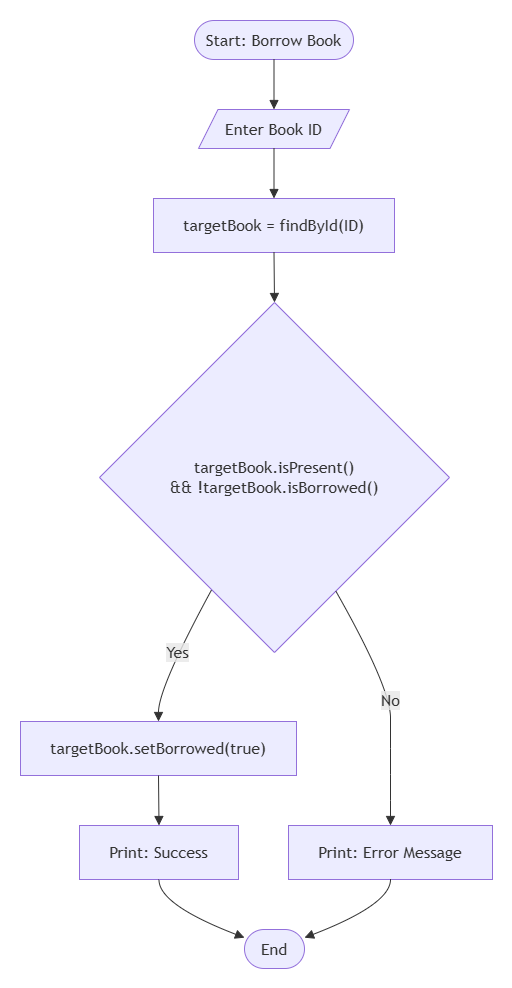

The diagram above was exported from draw.io. Its source (the exported page's mxGraphModel, read from the mxfile embedded in the PNG):
<mxGraphModel dx="1852" dy="1088" grid="1" gridSize="10" guides="1" tooltips="1" connect="1" arrows="1" fold="1" page="1" pageScale="1" pageWidth="850" pageHeight="1100" math="0" shadow="0">
  <root>
    <mxCell id="0" />
    <mxCell id="1" parent="0" />
    <UserObject label="" mermaidData="{&#10;  &quot;data&quot;: &quot;flowchart TD\n  A([Start: Borrow Book]) --&gt; B[/Enter Book ID/]\n  B --&gt; C[targetBook = findById(ID)]\n  C --&gt; D{targetBook.isPresent() &lt;br&gt; &amp;&amp; !targetBook.isBorrowed()}\n  D -- Yes --&gt; E[targetBook.setBorrowed(true)]\n  E --&gt; F[Print: Success]\n  F --&gt; G([End])\n  D -- No --&gt; H[Print: Error Message]\n  H --&gt; G&quot;,&#10;  &quot;config&quot;: null&#10;}" id="2">
      <mxCell connectable="0" parent="1" style="group;transparentBounds=1;editIcon=1;lockedGroup=0;groupPadding=20;" vertex="1">
        <mxGeometry as="geometry" />
      </mxCell>
    </UserObject>
    <UserObject label="Start: Borrow Book" mermaidId="n:A" mermaidBaseStyle="html=1;rounded=1;whiteSpace=wrap;arcSize=50;strokeWidth=1;fillColor=light-dark(#ECECFF,#1f2020);strokeColor=light-dark(#9370DB,#cccccc);fontColor=light-dark(#333333,#cccccc);fontFamily=Trebuchet MS,Verdana,Arial,sans-serif;fontSize=16;" mermaidBaseValue="Start: Borrow Book" id="3">
      <mxCell parent="2" style="html=1;rounded=1;whiteSpace=wrap;arcSize=50;strokeWidth=1;fillColor=light-dark(#ECECFF,#1f2020);strokeColor=light-dark(#9370DB,#cccccc);fontColor=light-dark(#333333,#cccccc);fontFamily=Trebuchet MS,Verdana,Arial,sans-serif;fontSize=16;" vertex="1">
        <mxGeometry height="39" width="159" x="194" y="20" as="geometry" />
      </mxCell>
    </UserObject>
    <UserObject label="Enter Book ID" mermaidId="n:B" mermaidBaseStyle="html=1;shape=parallelogram;perimeter=parallelogramPerimeter;fixedSize=1;size=19.5;strokeWidth=1;whiteSpace=wrap;fillColor=light-dark(#ECECFF,#1f2020);strokeColor=light-dark(#9370DB,#cccccc);fontColor=light-dark(#333333,#cccccc);fontFamily=Trebuchet MS,Verdana,Arial,sans-serif;fontSize=16;" mermaidBaseValue="Enter Book ID" id="4">
      <mxCell parent="2" style="html=1;shape=parallelogram;perimeter=parallelogramPerimeter;fixedSize=1;size=19.5;strokeWidth=1;whiteSpace=wrap;fillColor=light-dark(#ECECFF,#1f2020);strokeColor=light-dark(#9370DB,#cccccc);fontColor=light-dark(#333333,#cccccc);fontFamily=Trebuchet MS,Verdana,Arial,sans-serif;fontSize=16;" vertex="1">
        <mxGeometry height="39" width="151" x="198" y="109" as="geometry" />
      </mxCell>
    </UserObject>
    <UserObject label="targetBook = findById(ID)" mermaidId="n:C" mermaidBaseStyle="html=1;whiteSpace=wrap;strokeWidth=1;fillColor=light-dark(#ECECFF,#1f2020);strokeColor=light-dark(#9370DB,#cccccc);fontColor=light-dark(#333333,#cccccc);fontFamily=Trebuchet MS,Verdana,Arial,sans-serif;fontSize=16;" mermaidBaseValue="targetBook = findById(ID)" id="5">
      <mxCell parent="2" style="html=1;whiteSpace=wrap;strokeWidth=1;fillColor=light-dark(#ECECFF,#1f2020);strokeColor=light-dark(#9370DB,#cccccc);fontColor=light-dark(#333333,#cccccc);fontFamily=Trebuchet MS,Verdana,Arial,sans-serif;fontSize=16;" vertex="1">
        <mxGeometry height="54" width="241" x="153" y="198" as="geometry" />
      </mxCell>
    </UserObject>
    <UserObject label="targetBook.isPresent()&#10;&amp;&amp; !targetBook.isBorrowed()" mermaidId="n:D" mermaidBaseStyle="rhombus;html=1;strokeWidth=1;whiteSpace=wrap;fillColor=light-dark(#ECECFF,#1f2020);strokeColor=light-dark(#9370DB,#cccccc);fontColor=light-dark(#333333,#cccccc);fontFamily=Trebuchet MS,Verdana,Arial,sans-serif;fontSize=16;" mermaidBaseValue="targetBook.isPresent()&#10;&amp;&amp; !targetBook.isBorrowed()" id="6">
      <mxCell parent="2" style="rhombus;html=1;strokeWidth=1;whiteSpace=wrap;fillColor=light-dark(#ECECFF,#1f2020);strokeColor=light-dark(#9370DB,#cccccc);fontColor=light-dark(#333333,#cccccc);fontFamily=Trebuchet MS,Verdana,Arial,sans-serif;fontSize=16;" vertex="1">
        <mxGeometry height="350" width="350" x="99" y="302" as="geometry" />
      </mxCell>
    </UserObject>
    <UserObject label="targetBook.setBorrowed(true)" mermaidId="n:E" mermaidBaseStyle="html=1;whiteSpace=wrap;strokeWidth=1;fillColor=light-dark(#ECECFF,#1f2020);strokeColor=light-dark(#9370DB,#cccccc);fontColor=light-dark(#333333,#cccccc);fontFamily=Trebuchet MS,Verdana,Arial,sans-serif;fontSize=16;" mermaidBaseValue="targetBook.setBorrowed(true)" id="7">
      <mxCell parent="2" style="html=1;whiteSpace=wrap;strokeWidth=1;fillColor=light-dark(#ECECFF,#1f2020);strokeColor=light-dark(#9370DB,#cccccc);fontColor=light-dark(#333333,#cccccc);fontFamily=Trebuchet MS,Verdana,Arial,sans-serif;fontSize=16;" vertex="1">
        <mxGeometry height="54" width="276" x="20" y="721" as="geometry" />
      </mxCell>
    </UserObject>
    <UserObject label="Print: Success" mermaidId="n:F" mermaidBaseStyle="html=1;whiteSpace=wrap;strokeWidth=1;fillColor=light-dark(#ECECFF,#1f2020);strokeColor=light-dark(#9370DB,#cccccc);fontColor=light-dark(#333333,#cccccc);fontFamily=Trebuchet MS,Verdana,Arial,sans-serif;fontSize=16;" mermaidBaseValue="Print: Success" id="8">
      <mxCell parent="2" style="html=1;whiteSpace=wrap;strokeWidth=1;fillColor=light-dark(#ECECFF,#1f2020);strokeColor=light-dark(#9370DB,#cccccc);fontColor=light-dark(#333333,#cccccc);fontFamily=Trebuchet MS,Verdana,Arial,sans-serif;fontSize=16;" vertex="1">
        <mxGeometry height="54" width="159" x="79" y="825" as="geometry" />
      </mxCell>
    </UserObject>
    <UserObject label="End" mermaidId="n:G" mermaidBaseStyle="html=1;rounded=1;whiteSpace=wrap;arcSize=50;strokeWidth=1;fillColor=light-dark(#ECECFF,#1f2020);strokeColor=light-dark(#9370DB,#cccccc);fontColor=light-dark(#333333,#cccccc);fontFamily=Trebuchet MS,Verdana,Arial,sans-serif;fontSize=16;" mermaidBaseValue="End" id="9">
      <mxCell parent="2" style="html=1;rounded=1;whiteSpace=wrap;arcSize=50;strokeWidth=1;fillColor=light-dark(#ECECFF,#1f2020);strokeColor=light-dark(#9370DB,#cccccc);fontColor=light-dark(#333333,#cccccc);fontFamily=Trebuchet MS,Verdana,Arial,sans-serif;fontSize=16;" vertex="1">
        <mxGeometry height="39" width="60" x="244" y="929" as="geometry" />
      </mxCell>
    </UserObject>
    <UserObject label="Print: Error Message" mermaidId="n:H" mermaidBaseStyle="html=1;whiteSpace=wrap;strokeWidth=1;fillColor=light-dark(#ECECFF,#1f2020);strokeColor=light-dark(#9370DB,#cccccc);fontColor=light-dark(#333333,#cccccc);fontFamily=Trebuchet MS,Verdana,Arial,sans-serif;fontSize=16;" mermaidBaseValue="Print: Error Message" id="10">
      <mxCell parent="2" style="html=1;whiteSpace=wrap;strokeWidth=1;fillColor=light-dark(#ECECFF,#1f2020);strokeColor=light-dark(#9370DB,#cccccc);fontColor=light-dark(#333333,#cccccc);fontFamily=Trebuchet MS,Verdana,Arial,sans-serif;fontSize=16;" vertex="1">
        <mxGeometry height="54" width="204" x="288" y="825" as="geometry" />
      </mxCell>
    </UserObject>
    <UserObject label="" mermaidId="e:A-&gt;B#0" mermaidBaseStyle="curved=1;startArrow=none;endArrow=block;endSize=7;strokeColor=light-dark(#333333,#cccccc);exitX=0.5;exitY=1;entryX=0.5;entryY=0;" mermaidBaseValue="" id="11">
      <mxCell edge="1" parent="2" source="3" style="curved=1;startArrow=none;endArrow=block;endSize=7;strokeColor=light-dark(#333333,#cccccc);exitX=0.5;exitY=1;entryX=0.5;entryY=0;rounded=0;" target="4">
        <mxGeometry relative="1" as="geometry">
          <Array as="points" />
        </mxGeometry>
      </mxCell>
    </UserObject>
    <UserObject label="" mermaidId="e:B-&gt;C#0" mermaidBaseStyle="curved=1;startArrow=none;endArrow=block;endSize=7;strokeColor=light-dark(#333333,#cccccc);exitX=0.5;exitY=1;entryX=0.5;entryY=0;" mermaidBaseValue="" id="12">
      <mxCell edge="1" parent="2" source="4" style="curved=1;startArrow=none;endArrow=block;endSize=7;strokeColor=light-dark(#333333,#cccccc);exitX=0.5;exitY=1;entryX=0.5;entryY=0;rounded=0;" target="5">
        <mxGeometry relative="1" as="geometry">
          <Array as="points" />
        </mxGeometry>
      </mxCell>
    </UserObject>
    <UserObject label="" mermaidId="e:C-&gt;D#0" mermaidBaseStyle="curved=1;startArrow=none;endArrow=block;endSize=7;strokeColor=light-dark(#333333,#cccccc);exitX=0.5;exitY=1;entryX=0.5;entryY=0;" mermaidBaseValue="" id="13">
      <mxCell edge="1" parent="2" source="5" style="curved=1;startArrow=none;endArrow=block;endSize=7;strokeColor=light-dark(#333333,#cccccc);exitX=0.5;exitY=1;entryX=0.5;entryY=0;rounded=0;" target="6">
        <mxGeometry relative="1" as="geometry">
          <Array as="points" />
        </mxGeometry>
      </mxCell>
    </UserObject>
    <UserObject label="Yes" mermaidId="e:D-&gt;E#0" mermaidBaseStyle="curved=1;startArrow=none;endArrow=block;endSize=7;strokeColor=light-dark(#333333,#cccccc);html=1;fontSize=16;labelBackgroundColor=light-dark(#E8E8E88D,#2a2a2a8D);fontFamily=Trebuchet MS,Verdana,Arial,sans-serif;fontColor=light-dark(#333333,#cccccc);exitX=0.22;exitY=1;entryX=0.5;entryY=0;" mermaidBaseValue="Yes" id="14">
      <mxCell edge="1" parent="2" source="6" style="curved=1;startArrow=none;endArrow=block;endSize=7;strokeColor=light-dark(#333333,#cccccc);html=1;fontSize=16;labelBackgroundColor=light-dark(#E8E8E88D,#2a2a2a8D);fontFamily=Trebuchet MS,Verdana,Arial,sans-serif;fontColor=light-dark(#333333,#cccccc);exitX=0.22;exitY=1;entryX=0.5;entryY=0;rounded=0;" target="7">
        <mxGeometry relative="1" as="geometry">
          <Array as="points">
            <mxPoint x="158" y="687" />
          </Array>
        </mxGeometry>
      </mxCell>
    </UserObject>
    <UserObject label="" mermaidId="e:E-&gt;F#0" mermaidBaseStyle="curved=1;startArrow=none;endArrow=block;endSize=7;strokeColor=light-dark(#333333,#cccccc);exitX=0.5;exitY=1;entryX=0.5;entryY=0;" mermaidBaseValue="" id="15">
      <mxCell edge="1" parent="2" source="7" style="curved=1;startArrow=none;endArrow=block;endSize=7;strokeColor=light-dark(#333333,#cccccc);exitX=0.5;exitY=1;entryX=0.5;entryY=0;rounded=0;" target="8">
        <mxGeometry relative="1" as="geometry">
          <Array as="points" />
        </mxGeometry>
      </mxCell>
    </UserObject>
    <UserObject label="" mermaidId="e:F-&gt;G#0" mermaidBaseStyle="curved=1;startArrow=none;endArrow=block;endSize=7;strokeColor=light-dark(#333333,#cccccc);exitX=0.5;exitY=1;entryX=0;entryY=0.21;" mermaidBaseValue="" id="16">
      <mxCell edge="1" parent="2" source="8" style="curved=1;startArrow=none;endArrow=block;endSize=7;strokeColor=light-dark(#333333,#cccccc);exitX=0.5;exitY=1;entryX=0;entryY=0.21;rounded=0;" target="9">
        <mxGeometry relative="1" as="geometry">
          <Array as="points">
            <mxPoint x="158" y="904" />
          </Array>
        </mxGeometry>
      </mxCell>
    </UserObject>
    <UserObject label="No" mermaidId="e:D-&gt;H#0" mermaidBaseStyle="curved=1;startArrow=none;endArrow=block;endSize=7;strokeColor=light-dark(#333333,#cccccc);html=1;fontSize=16;labelBackgroundColor=light-dark(#E8E8E88D,#2a2a2a8D);fontFamily=Trebuchet MS,Verdana,Arial,sans-serif;fontColor=light-dark(#333333,#cccccc);exitX=0.77;exitY=1;entryX=0.5;entryY=0;" mermaidBaseValue="No" id="17">
      <mxCell edge="1" parent="2" source="6" style="curved=1;startArrow=none;endArrow=block;endSize=7;strokeColor=light-dark(#333333,#cccccc);html=1;fontSize=16;labelBackgroundColor=light-dark(#E8E8E88D,#2a2a2a8D);fontFamily=Trebuchet MS,Verdana,Arial,sans-serif;fontColor=light-dark(#333333,#cccccc);exitX=0.77;exitY=1;entryX=0.5;entryY=0;rounded=0;" target="10">
        <mxGeometry relative="1" as="geometry">
          <Array as="points">
            <mxPoint x="390" y="687" />
            <mxPoint x="390" y="748" />
            <mxPoint x="390" y="800" />
          </Array>
        </mxGeometry>
      </mxCell>
    </UserObject>
    <UserObject label="" mermaidId="e:H-&gt;G#0" mermaidBaseStyle="curved=1;startArrow=none;endArrow=block;endSize=7;strokeColor=light-dark(#333333,#cccccc);exitX=0.5;exitY=1;entryX=1;entryY=0.21;" mermaidBaseValue="" id="18">
      <mxCell edge="1" parent="2" source="10" style="curved=1;startArrow=none;endArrow=block;endSize=7;strokeColor=light-dark(#333333,#cccccc);exitX=0.5;exitY=1;entryX=1;entryY=0.21;rounded=0;" target="9">
        <mxGeometry relative="1" as="geometry">
          <Array as="points">
            <mxPoint x="390" y="904" />
          </Array>
        </mxGeometry>
      </mxCell>
    </UserObject>
  </root>
</mxGraphModel>